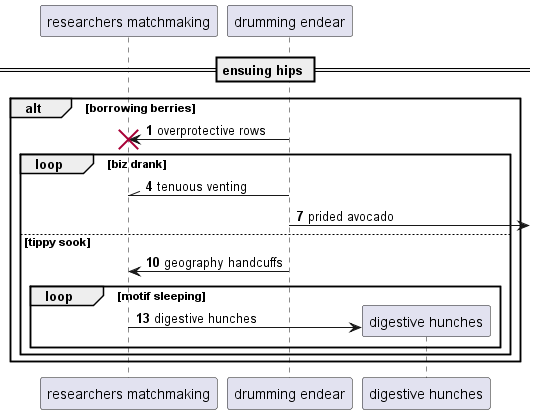

The diagram above was rendered by PlantUML. Its source (embedded in the PNG):
@startuml
participant "researchers matchmaking" as 0
participant "drumming endear" as 1
== ensuing hips ==
autonumber 1 3
alt borrowing berries
1 -> 0!! : overprotective rows
loop biz drank
1 -\\ 0: tenuous venting
1 ->] : prided avocado
else tippy sook
1 -> 0: geography handcuffs
loop motif sleeping
create participant "digestive hunches" as 2
0 -> 2 : digestive hunches
end
end
end
@enduml